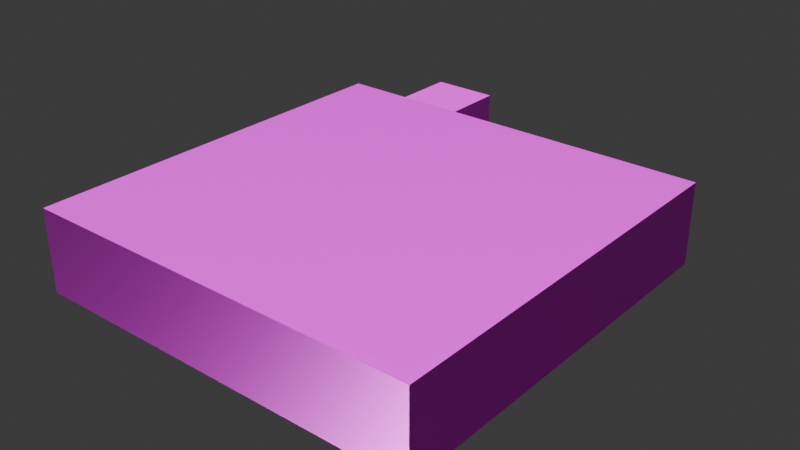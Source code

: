 # Source: main_room.blend  (saved by Blender 4.3.34; exported with 4.5.12 LTS)
import bpy
from mathutils import Matrix  # noqa: F401  (used for matrix-valued properties, if any)

bpy.ops.wm.read_factory_settings(use_empty=True)
scene = bpy.context.scene
scene.name = 'Scene'

# ---- collections
col_collection = bpy.data.collections.new('Collection'); scene.collection.children.link(col_collection)

# ---- images (referenced by path relative to the original .blend; pixels are not part of the script)
import os
ASSET_DIR = os.environ.get("B2B_ASSET_DIR", "")  # directory of the original .blend (textures are referenced by path, not embedded)
HERE = os.path.dirname(os.path.abspath(__file__))  # packed textures are extracted next to this script under _unpacked/

def load_image(name, relpath, width, height, colorspace="sRGB"):
    """Load a texture the original file referenced (path relative to the .blend, or extracted next to this script)."""
    p = next((c for c in (os.path.join(HERE, relpath), os.path.join(ASSET_DIR, relpath)) if relpath and os.path.exists(c)), "")
    if p:
        img = bpy.data.images.load(p, check_existing=True)
        img.name = name
    else:  # same state as the original file: an image datablock whose file is absent (Cycles renders it pink)
        img = bpy.data.images.new(name, width, height)
        img.source = "FILE"
        img.filepath = "//" + (relpath or name)
    img.colorspace_settings.name = colorspace
    return img
img_dark_wood_disp_8k_png = load_image('dark_wood_disp_8k.png', 'dark_wood_disp_1k.png', 1024, 1024, 'Non-Color')
img_dark_wood_diff_8k_png = load_image('dark_wood_diff_8k.png', 'dark_wood_diff_1k.jpg', 1024, 1024, 'sRGB')
img_dark_wood_rough_8k_png = load_image('dark_wood_rough_8k.png', 'dark_wood_rough_1k.exr', 1024, 1024, 'Non-Color')
img_dark_wood_nor_gl_8k_png = load_image('dark_wood_nor_gl_8k.png', 'dark_wood_nor_gl_1k.exr', 1024, 1024, 'Non-Color')
img_poliigon_brickreclaimedrunning_7787_basecolor_2k_jpg = load_image('Poliigon_BrickReclaimedRunning_7787_BaseColor_2K_jpg', 'Poliigon_BrickReclaimedRunning_7787_BaseColor.jpg', 1024, 1024, 'sRGB')
img_poliigon_brickreclaimedrunning_7787_displacement_2k_tiff = load_image('Poliigon_BrickReclaimedRunning_7787_Displacement_2K_tiff', 'Poliigon_BrickReclaimedRunning_7787_Displacement.tiff', 1024, 1024, 'Non-Color')
img_poliigon_brickreclaimedrunning_7787_metallic_2k_jpg = load_image('Poliigon_BrickReclaimedRunning_7787_Metallic_2K_jpg', 'Poliigon_BrickReclaimedRunning_7787_Metallic.jpg', 1024, 1024, 'Non-Color')
img_poliigon_brickreclaimedrunning_7787_normal_2k_png = load_image('Poliigon_BrickReclaimedRunning_7787_Normal_2K_png', 'Poliigon_BrickReclaimedRunning_7787_Normal.png', 1024, 1024, 'Non-Color')
img_poliigon_brickreclaimedrunning_7787_roughness_2k_jpg = load_image('Poliigon_BrickReclaimedRunning_7787_Roughness_2K_jpg', 'Poliigon_BrickReclaimedRunning_7787_Roughness.jpg', 1024, 1024, 'Non-Color')

# ---- materials (node trees are filled in below, after node groups)
mat_dark_wood = bpy.data.materials.new('dark_wood')
mat_dark_wood.displacement_method = 'DISPLACEMENT'
mat_poliigon_brickreclaimedrunning_7787_2k = bpy.data.materials.new('Poliigon_BrickReclaimedRunning_7787_2K')

# ---- node groups
ng_simple_uv_mapping = bpy.data.node_groups.new('.simple_uv_mapping', 'ShaderNodeTree')
_s = ng_simple_uv_mapping.interface.new_socket(name='UV', in_out='OUTPUT', socket_type='NodeSocketVector')
_s = ng_simple_uv_mapping.interface.new_socket(name='UV', in_out='INPUT', socket_type='NodeSocketVector')
_s = ng_simple_uv_mapping.interface.new_socket(name='Scale', in_out='INPUT', socket_type='NodeSocketFloat')
_s = ng_simple_uv_mapping.interface.new_socket(name='Rotation', in_out='INPUT', socket_type='NodeSocketFloat')
_s = ng_simple_uv_mapping.interface.new_socket(name='Translate X', in_out='INPUT', socket_type='NodeSocketFloat')
_s = ng_simple_uv_mapping.interface.new_socket(name='Translate Y', in_out='INPUT', socket_type='NodeSocketFloat')
_s = ng_simple_uv_mapping.interface.new_socket(name='Aspect Ratio', in_out='INPUT', socket_type='NodeSocketFloat')
_N = ng_simple_uv_mapping.nodes; _L = ng_simple_uv_mapping.links
n0 = _N.new('NodeGroupInput'); n0.name = 'Group Input'; n0.location = (0, 0)
n1 = _N.new('NodeGroupOutput'); n1.name = 'Group Output'; n1.location = (1250, 0)
n2 = _N.new('ShaderNodeVectorMath'); n2.name = 'Scale (Multiply)'; n2.location = (250, 0)
n2.label = 'Scale (Multiply)'
n2.operation = 'MULTIPLY'
n3 = _N.new('ShaderNodeCombineXYZ'); n3.name = 'Aspect Ratio Factor'; n3.location = (250, -350)
n3.label = 'Aspect Ratio Factor'
n3.inputs[0].default_value = 1.0
n3.inputs[2].default_value = 1.0
n4 = _N.new('ShaderNodeVectorMath'); n4.name = 'Aspect Ration (Multiply)'; n4.location = (500, 0)
n4.label = 'Aspect Ration (Multiply)'
n4.operation = 'MULTIPLY'
n5 = _N.new('ShaderNodeCombineXYZ'); n5.name = 'Translation Offset'; n5.location = (500, -350)
n5.label = 'Translation Offset'
n6 = _N.new('ShaderNodeVectorMath'); n6.name = 'Translation (Add)'; n6.location = (750, 0)
n6.label = 'Translation (Add)'
n7 = _N.new('ShaderNodeMath'); n7.name = 'Math'; n7.location = (750, -350)
n7.operation = 'RADIANS'
n8 = _N.new('ShaderNodeVectorRotate'); n8.name = 'Vector Rotate'; n8.location = (1000, 0)
_L.new(n0.outputs[0], n2.inputs[0])
_L.new(n0.outputs[1], n2.inputs[1])
_L.new(n0.outputs[5], n3.inputs[1])
_L.new(n0.outputs[3], n5.inputs[0])
_L.new(n0.outputs[4], n5.inputs[1])
_L.new(n0.outputs[2], n7.inputs[0])
_L.new(n2.outputs[0], n4.inputs[0])
_L.new(n3.outputs[0], n4.inputs[1])
_L.new(n4.outputs[0], n6.inputs[0])
_L.new(n5.outputs[0], n6.inputs[1])
_L.new(n6.outputs[0], n8.inputs[0])
_L.new(n7.outputs[0], n8.inputs[3])
_L.new(n8.outputs[0], n1.inputs[0])
n1.is_active_output = True

# ---- material node trees
mat_dark_wood.use_nodes = True; mat_dark_wood.node_tree.nodes.clear()
_N = mat_dark_wood.node_tree.nodes; _L = mat_dark_wood.node_tree.links
n0 = _N.new('NodeFrame'); n0.name = 'Frame'; n0.location = (-1360, 324)
n0.label = 'Mapping'
n0.width = 400
n1 = _N.new('NodeFrame'); n1.name = 'Frame.001'; n1.location = (-718, 524)
n1.label = 'Textures'
n1.width = 358
n2 = _N.new('ShaderNodeOutputMaterial'); n2.name = 'Material Output'; n2.location = (306, 145)
n3 = _N.new('ShaderNodeTexImage'); n3.name = 'Image Texture'; n3.location = (88, -870)
n3.label = 'Displacement'
n3.image = img_dark_wood_disp_8k_png
n4 = _N.new('ShaderNodeDisplacement'); n4.name = 'Displacement'; n4.location = (20, -406)
n4.inputs[2].default_value = 0.0
n5 = _N.new('ShaderNodeTexImage'); n5.name = 'Image Texture.001'; n5.location = (88, -30)
n5.label = 'Base Color'
n5.image = img_dark_wood_diff_8k_png
n6 = _N.new('ShaderNodeTexImage'); n6.name = 'Image Texture.002'; n6.location = (88, -310)
n6.label = 'Roughness'
n6.image = img_dark_wood_rough_8k_png
n7 = _N.new('ShaderNodeTexImage'); n7.name = 'Image Texture.003'; n7.location = (88, -590)
n7.label = 'Normal'
n7.image = img_dark_wood_nor_gl_8k_png
n8 = _N.new('ShaderNodeNormalMap'); n8.name = 'Normal Map'; n8.location = (-330, -66)
n9 = _N.new('ShaderNodeMapping'); n9.name = 'Mapping'; n9.location = (230, -30)
n10 = _N.new('NodeReroute'); n10.name = 'Reroute'; n10.location = (38, -585)
n10.width = 16
n10.socket_idname = 'NodeSocketVector'
n11 = _N.new('ShaderNodeTexCoord'); n11.name = 'Texture Coordinate'; n11.location = (30, -30)
n12 = _N.new('ShaderNodeBsdfPrincipled'); n12.name = 'Principled BSDF'; n12.location = (-80, 294)
n12.distribution = 'GGX'
n12.subsurface_method = 'BURLEY'
n12.inputs[3].default_value = 1.45
n12.inputs[27].default_value = (0.0, 0.0, 0.0, 1.0)
n12.inputs[28].default_value = 1.0
n3.parent = n1
n5.parent = n1
n6.parent = n1
n7.parent = n1
n9.parent = n0
n10.parent = n1
n11.parent = n0
_L.new(n12.outputs[0], n2.inputs[0])
_L.new(n3.outputs[0], n4.inputs[0])
_L.new(n4.outputs[0], n2.inputs[2])
_L.new(n5.outputs[0], n12.inputs[0])
_L.new(n6.outputs[0], n12.inputs[2])
_L.new(n7.outputs[0], n8.inputs[1])
_L.new(n8.outputs[0], n12.inputs[5])
_L.new(n10.outputs[0], n5.inputs[0])
_L.new(n10.outputs[0], n6.inputs[0])
_L.new(n10.outputs[0], n7.inputs[0])
_L.new(n10.outputs[0], n3.inputs[0])
_L.new(n9.outputs[0], n10.inputs[0])
_L.new(n11.outputs[2], n9.inputs[0])
n2.is_active_output = True
mat_poliigon_brickreclaimedrunning_7787_2k.use_nodes = True; mat_poliigon_brickreclaimedrunning_7787_2k.node_tree.nodes.clear()
_N = mat_poliigon_brickreclaimedrunning_7787_2k.node_tree.nodes; _L = mat_poliigon_brickreclaimedrunning_7787_2k.node_tree.links
n0 = _N.new('ShaderNodeBsdfPrincipled'); n0.name = 'Principled BSDF'; n0.location = (-50, 300)
n0.distribution = 'GGX'
n0.subsurface_method = 'RANDOM_WALK_SKIN'
n1 = _N.new('ShaderNodeOutputMaterial'); n1.name = 'Material Output'; n1.location = (300, 300)
n2 = _N.new('NodeFrame'); n2.name = 'Textures'; n2.location = (0, 0)
n2.label = 'Textures'
n2.width = 150
n3 = _N.new('ShaderNodeTexImage'); n3.name = 'BaseColor'; n3.location = (-650, 300)
n3.label = 'BaseColor'
n3.image = img_poliigon_brickreclaimedrunning_7787_basecolor_2k_jpg
n4 = _N.new('ShaderNodeTexImage'); n4.name = 'Displacement'; n4.location = (-650, -1100)
n4.label = 'Displacement'
n4.image = img_poliigon_brickreclaimedrunning_7787_displacement_2k_tiff
n4.interpolation = 'Cubic'
n5 = _N.new('ShaderNodeTexImage'); n5.name = 'Metallic'; n5.location = (-650, -50)
n5.label = 'Metallic'
n5.image = img_poliigon_brickreclaimedrunning_7787_metallic_2k_jpg
n6 = _N.new('ShaderNodeTexImage'); n6.name = 'Normal'; n6.location = (-650, -750)
n6.label = 'Normal'
n6.image = img_poliigon_brickreclaimedrunning_7787_normal_2k_png
n7 = _N.new('ShaderNodeTexImage'); n7.name = 'Roughness'; n7.location = (-650, -400)
n7.label = 'Roughness'
n7.image = img_poliigon_brickreclaimedrunning_7787_roughness_2k_jpg
n8 = _N.new('ShaderNodeDisplacement'); n8.name = 'Displacement.001'; n8.location = (-300, -1100)
n8.inputs[2].default_value = 0.2
n9 = _N.new('ShaderNodeNormalMap'); n9.name = 'Normal Map'; n9.location = (-300, -750)
n10 = _N.new('NodeFrame'); n10.name = 'Texture Projection/Mapping'; n10.location = (0, 0)
n10.label = 'Texture Projection/Mapping'
n10.width = 150
n11 = _N.new('ShaderNodeTexCoord'); n11.name = 'Texture Coordinate'; n11.location = (-1250, 300)
n12 = _N.new('ShaderNodeGroup'); n12.name = '.simple_uv_mapping'; n12.location = (-1000, 300)
n12.label = '.simple_uv_mapping'
n12.width = 250
n12.node_tree = ng_simple_uv_mapping
n12.inputs[1].default_value = 1.0
n12.inputs[2].default_value = 0.0
n12.inputs[3].default_value = 0.0
n12.inputs[4].default_value = 0.0
n12.inputs[5].default_value = 1.0
n3.parent = n2
n4.parent = n2
n5.parent = n2
n6.parent = n2
n7.parent = n2
n11.parent = n10
n12.parent = n10
_L.new(n0.outputs[0], n1.inputs[0])
_L.new(n3.outputs[0], n0.inputs[0])
_L.new(n4.outputs[0], n8.inputs[0])
_L.new(n5.outputs[0], n0.inputs[1])
_L.new(n6.outputs[0], n9.inputs[1])
_L.new(n9.outputs[0], n0.inputs[5])
_L.new(n7.outputs[0], n0.inputs[2])
_L.new(n11.outputs[2], n12.inputs[0])
_L.new(n12.outputs[0], n3.inputs[0])
_L.new(n12.outputs[0], n4.inputs[0])
_L.new(n12.outputs[0], n5.inputs[0])
_L.new(n12.outputs[0], n6.inputs[0])
_L.new(n12.outputs[0], n7.inputs[0])
n1.is_active_output = True

# ---- world
world_world = bpy.data.worlds.new('World'); scene.world = world_world
world_world.use_nodes = True; world_world.node_tree.nodes.clear()
_N = world_world.node_tree.nodes; _L = world_world.node_tree.links
n0 = _N.new('ShaderNodeOutputWorld'); n0.name = 'World Output'; n0.location = (300, 300)
n1 = _N.new('ShaderNodeBackground'); n1.name = 'Background'; n1.location = (10, 300)
n1.inputs[0].default_value = (0.05088, 0.05088, 0.05088, 1.0)
_L.new(n1.outputs[0], n0.inputs[0])
n0.is_active_output = True
world_world.color = (0.05088, 0.05088, 0.05088)
world_world.sun_shadow_jitter_overblur = 0.0

# ---- lights
light_sun = bpy.data.lights.new('Sun', 'SUN')
light_sun.angle = 0.2256
light_sun.energy = 4.82

# ---- meshes
me_cube_001 = bpy.data.meshes.new('Cube.001')
me_cube_001.from_pydata([(-1.0, -1.0, -1.0), (-1.0, -1.0, 1.0), (-1.0, 1.0, -1.0), (-1.0, 1.0, 1.0), (1.0, -1.0, -1.0), (1.0, -1.0, 1.0), (1.0, 1.0, -1.0), (1.0, 1.0, 1.0), (1.0, 1.0, 1.0), (1.0, 1.0, -1.0), (-1.0, 1.0, 1.0), (-1.0, 1.0, -1.0), (-0.34, 1.0, 1.0), (-0.34, 1.0, -1.0), (-0.67, 1.0, -1.0), (-0.67, 1.0, 1.0), (-0.67, 1.308, 1.0), (-0.34, 1.308, 1.0), (-0.34, 1.308, -1.0), (-0.67, 1.308, -1.0)], [], [(0, 1, 3, 2), (6, 7, 5, 4), (4, 5, 1, 0), (2, 6, 4, 0), (7, 3, 1, 5), (13, 12, 8, 9), (12, 13, 18, 17), (11, 10, 15, 14), (15, 12, 17, 16), (14, 15, 16, 19), (13, 14, 19, 18)])
me_cube_001.polygons.foreach_set('material_index', [1, 1, 1, 0, 0, 0, 0, 0, 0, 0, 0])
_uv = me_cube_001.uv_layers.new(name='UVMap')
_uv.uv.foreach_set('vector', [-0.463, -3.352, 1.463, -3.352, 1.463, -1.426, -0.463, -1.426, -0.463, 0.5, 1.463, 0.5, 1.463, 2.426, -0.463, 2.426, -0.463, 2.426, 1.463, 2.426, 1.463, 4.352, -0.463, 4.352, 0.0512, 0.4262, 0.4488, 0.4262, 0.4488, 0.8238, 0.0512, 0.8238, 0.625, 0.5, 0.875, 0.5, 0.875, 0.75, 0.625, 0.75, 0.375, 0.3325, 0.625, 0.3325, 0.625, 0.5, 0.375, 0.5, 0.625, 0.3325, 0.375, 0.3325, 0.375, 0.3325, 0.625, 0.3325, 0.375, 0.25, 0.625, 0.25, 0.625, 0.2912, 0.375, 0.2912, 0.0, 0.0, 0.0, 0.0, 0.0, 0.0, 0.0, 0.0, 0.375, 0.2912, 0.625, 0.2912, 0.625, 0.2912, 0.375, 0.2912, 0.0, 0.0, 0.0, 0.0, 0.0, 0.0, 0.0, 0.0])
me_cube_001.materials.append(mat_dark_wood)
me_cube_001.materials.append(mat_poliigon_brickreclaimedrunning_7787_2k)
me_cube_001.update()

# ---- objects
ob_cube = bpy.data.objects.new('Cube', me_cube_001)
ob_sun = bpy.data.objects.new('Sun', light_sun)

# ---- transforms, parenting, visibility, modifiers, constraints
ob_cube.location = (0.0, 0.0, 0.0)
ob_cube.scale = (13.99, 13.99, 2.887)
ob_sun.location = (1.432, 1.566, 1.433)

# ---- collection membership
col_collection.objects.link(ob_cube)
col_collection.objects.link(ob_sun)

# ---- scene / render settings (as saved in the file)
scene.frame_start = 1; scene.frame_end = 250; scene.frame_set(1)
scene.render.engine = 'BLENDER_EEVEE_NEXT'
bpy.context.view_layer.update()

# ---- added for rendering (the .blend has no active camera): camera
cam_auto = bpy.data.cameras.new('AutoCamera')
cam_auto.lens = 50.0
cam_auto.sensor_width = 36.0
cam_auto.clip_end = 1000.0
ob_auto_camera = bpy.data.objects.new('AutoCamera', cam_auto)
scene.collection.objects.link(ob_auto_camera)
ob_auto_camera.location = (39.8902, -45.7148, 31.9122)
ob_auto_camera.rotation_euler = (1.09748, -7.21219e-08, 0.694738)
scene.camera = ob_auto_camera
bpy.context.view_layer.update()
